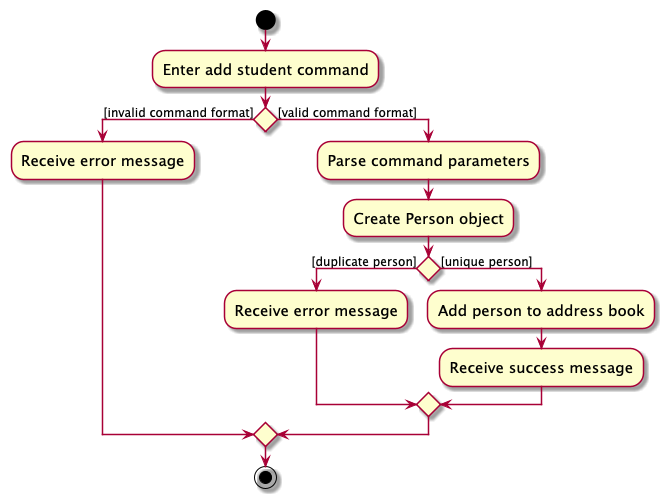

The diagram above was rendered by PlantUML. Its source (embedded in the PNG):
@startuml
skin rose
skinparam ActivityFontSize 15
skinparam ArrowFontSize 12
start
:Enter add student command;

'Since the beta syntax does not support placing the condition outside the
'diamond we place it as the true branch instead.

if () then ([invalid command format])
    :Receive error message;
else ([valid command format])
    :Parse command parameters;
    :Create Person object;

    if() then ([duplicate person])
        :Receive error message;
    else ([unique person])
        :Add person to address book;
        :Receive success message;
    endif
endif
stop
@enduml